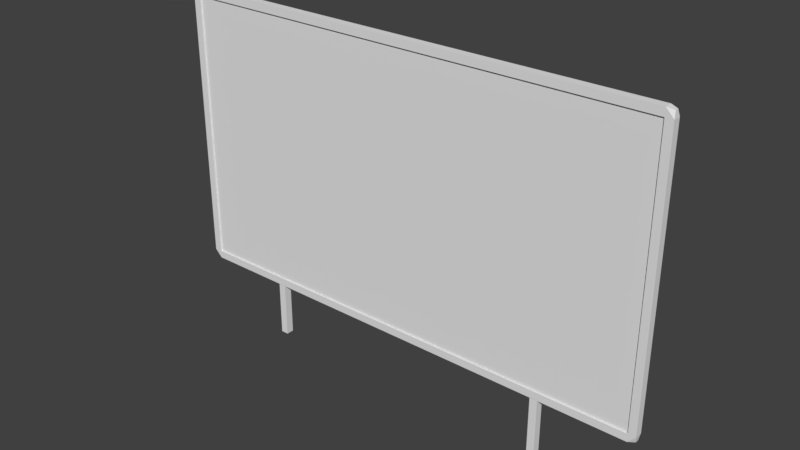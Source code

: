 # Source: screen.blend  (saved by Blender 2.77.0; exported with 4.5.12 LTS)
import bpy
from mathutils import Matrix  # noqa: F401  (used for matrix-valued properties, if any)

bpy.ops.wm.read_factory_settings(use_empty=True)
scene = bpy.context.scene
scene.name = 'Scene'

# ---- collections
col_collection_1 = bpy.data.collections.new('Collection 1'); scene.collection.children.link(col_collection_1)

# ---- materials (node trees are filled in below, after node groups)
mat_metal = bpy.data.materials.new('metal')
mat_metal.alpha_threshold = 0.0
mat_metal.use_transparent_shadow = False
mat_metal.roughness = 0.5
mat_screen = bpy.data.materials.new('screen')
mat_screen.alpha_threshold = 0.0
mat_screen.use_transparent_shadow = False
mat_screen.roughness = 0.5

# ---- material node trees

# ---- world
world_world = bpy.data.worlds.new('World'); scene.world = world_world
world_world.color = (0.05088, 0.05088, 0.05088)
world_world.use_sun_shadow = False
world_world.sun_shadow_jitter_overblur = 0.0
world_world.cycles.sampling_method = 'MANUAL'

# ---- meshes
me_plane_000 = bpy.data.meshes.new('Plane.000')
me_plane_000.from_pydata([(0.1918, 0.008124, 0.0), (0.1823, 0.008124, 0.0), (0.1918, -0.001567, 0.0), (0.1823, -0.001567, 0.0), (0.1823, -0.001567, 0.06971), (0.1918, -0.001567, 0.06971), (0.1823, 0.008124, 0.06971), (0.1918, 0.008124, 0.06971)], [], [(3, 4, 6, 1), (2, 5, 4, 3), (1, 6, 7, 0), (0, 7, 5, 2)])
me_plane_000.materials.append(mat_metal)
me_plane_000.use_remesh_preserve_volume = False
me_plane_000.use_remesh_preserve_attributes = False
me_plane_000.use_mirror_vertex_groups = False
me_plane_000.update()
me_plane_003 = bpy.data.meshes.new('Plane.003')
me_plane_003.from_pydata([(-1.179, -0.3113, -2.658e-08), (1.179, -0.3113, -2.658e-08), (-1.179, 1.015, -2.658e-08), (1.179, 1.015, -2.658e-08), (-1.179, -0.3113, 0.02088), (1.179, -0.3113, 0.02088), (-1.179, 1.015, 0.02088), (1.179, 1.015, 0.02088)], [], [(0, 2, 3, 1), (4, 5, 7, 6)])
me_plane_003.materials.append(mat_screen)
me_plane_003.use_remesh_preserve_volume = False
me_plane_003.use_remesh_preserve_attributes = False
me_plane_003.use_mirror_vertex_groups = False
me_plane_003.update()
me_plane_001 = bpy.data.meshes.new('Plane.001')
me_plane_001.from_pydata([(0.3081, 0.008124, 0.0), (0.2986, 0.008124, 0.0), (0.3081, -0.001567, 0.0), (0.2986, -0.001567, 0.0), (0.3081, 0.008124, 0.1685), (0.307, 0.001067, 0.1764), (0.2986, 0.008124, 0.1783), (0.2986, -0.001567, 0.1783), (0.2986, 0.008124, 0.1685), (0.3081, -0.001567, 0.1685), (0.2986, -0.001567, 0.1685), (0.307, 0.00549, 0.1764), (0.0, 0.008124, 0.1783), (0.0, -0.001567, 0.1783), (0.0, 0.008124, 0.1685), (0.0, -0.001567, 0.1685)], [], [(3, 1, 0, 2), (3, 2, 9, 10), (0, 1, 8, 4), (1, 3, 10, 8), (2, 0, 4, 9), (5, 11, 6, 7), (9, 4, 11, 5), (11, 4, 6), (5, 7, 9), (10, 9, 7), (8, 6, 4), (7, 6, 12, 13), (10, 7, 13, 15), (8, 10, 15, 14), (6, 8, 14, 12)])
me_plane_001.materials.append(mat_metal)
me_plane_001.use_remesh_preserve_volume = False
me_plane_001.use_remesh_preserve_attributes = False
me_plane_001.use_mirror_vertex_groups = False
me_plane_001.update()

# ---- objects
ob_stand = bpy.data.objects.new('stand', me_plane_000)
ob_screen = bpy.data.objects.new('screen', me_plane_003)
ob_border = bpy.data.objects.new('border', me_plane_001)

# ---- transforms, parenting, visibility, modifiers, constraints
ob_stand.location = (-1.077e-05, -0.0004239, -0.0002187)
ob_stand.scale = (0.809, 0.809, 0.809)
ob_stand.lineart.crease_threshold = 0.0
_m = ob_stand.modifiers.new('Mirror', 'MIRROR')
_m.use_clip = True
_m.use_mirror_vertex_groups = False
ob_screen.location = (-0.0007815, 0.0, 0.273)
ob_screen.rotation_euler = (-1.571, -2.22e-16, 2.22e-16)
ob_screen.scale = (0.2056, 0.2056, 0.2056)
ob_screen.lineart.crease_threshold = 0.0
ob_border.location = (-1.077e-05, -0.0004239, 0.2005)
ob_border.scale = (0.809, 0.809, 0.809)
ob_border.lineart.crease_threshold = 0.0
_m = ob_border.modifiers.new('Mirror', 'MIRROR')
_m.use_axis = (True, False, True)
_m.use_clip = True
_m.use_mirror_vertex_groups = False

# ---- collection membership
col_collection_1.objects.link(ob_stand)
col_collection_1.objects.link(ob_screen)
col_collection_1.objects.link(ob_border)

# ---- scene / render settings (as saved in the file)
scene.frame_start = 1; scene.frame_end = 250; scene.frame_set(1)
scene.render.engine = 'BLENDER_EEVEE_NEXT'
scene.render.resolution_percentage = 50
scene.render.dither_intensity = 0.0
scene.cycles.use_denoising = False
scene.cycles.samples = 128
scene.cycles.sampling_pattern = 'TABULATED_SOBOL'
scene.cycles.light_sampling_threshold = 0.0
scene.cycles.use_adaptive_sampling = False
scene.cycles.use_light_tree = False
scene.cycles.blur_glossy = 0.0
scene.cycles.sample_clamp_indirect = 0.0
scene.view_settings.view_transform = 'Standard'
bpy.context.view_layer.update()

# ---- added for rendering (the .blend has no active camera and no usable light): camera, sun
cam_auto = bpy.data.cameras.new('AutoCamera')
cam_auto.lens = 50.0
cam_auto.sensor_width = 36.0
cam_auto.clip_end = 1000.0
ob_auto_camera = bpy.data.objects.new('AutoCamera', cam_auto)
scene.collection.objects.link(ob_auto_camera)
ob_auto_camera.location = (0.560936, -0.670908, 0.621006)
ob_auto_camera.rotation_euler = (1.09748, -7.21219e-08, 0.694738)
scene.camera = ob_auto_camera
light_auto_sun = bpy.data.lights.new('AutoSun', 'SUN')
light_auto_sun.energy = 3.0
light_auto_sun.angle = 0.0523599
ob_auto_sun = bpy.data.objects.new('AutoSun', light_auto_sun)
scene.collection.objects.link(ob_auto_sun)
ob_auto_sun.rotation_euler = (0.872665, 0.174533, 0.523599)
bpy.context.view_layer.update()
